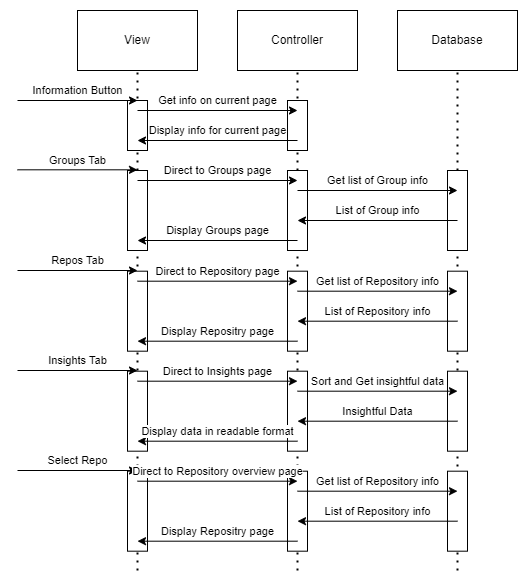

The diagram above was exported from draw.io. Its source (the exported page's mxGraphModel, read from the mxfile embedded in the PNG):
<mxGraphModel dx="1831" dy="526" grid="1" gridSize="10" guides="1" tooltips="1" connect="1" arrows="1" fold="1" page="1" pageScale="1" pageWidth="850" pageHeight="1100" math="0" shadow="0">
  <root>
    <mxCell id="0" />
    <mxCell id="1" parent="0" />
    <mxCell id="Et2SVGWKtEnlpJMotBtU-1" value="View" style="rounded=0;whiteSpace=wrap;html=1;" vertex="1" parent="1">
      <mxGeometry x="40" y="360" width="120" height="60" as="geometry" />
    </mxCell>
    <mxCell id="Et2SVGWKtEnlpJMotBtU-2" value="Controller" style="rounded=0;whiteSpace=wrap;html=1;" vertex="1" parent="1">
      <mxGeometry x="200" y="360" width="120" height="60" as="geometry" />
    </mxCell>
    <mxCell id="Et2SVGWKtEnlpJMotBtU-3" value="Database" style="rounded=0;whiteSpace=wrap;html=1;" vertex="1" parent="1">
      <mxGeometry x="360" y="360" width="120" height="60" as="geometry" />
    </mxCell>
    <mxCell id="Et2SVGWKtEnlpJMotBtU-4" value="" style="endArrow=none;dashed=1;html=1;dashPattern=1 3;strokeWidth=2;rounded=0;entryX=0.5;entryY=1;entryDx=0;entryDy=0;startArrow=none;" edge="1" parent="1" source="Et2SVGWKtEnlpJMotBtU-23" target="Et2SVGWKtEnlpJMotBtU-1">
      <mxGeometry width="50" height="50" relative="1" as="geometry">
        <mxPoint x="100" y="1070" as="sourcePoint" />
        <mxPoint x="450" y="670" as="targetPoint" />
      </mxGeometry>
    </mxCell>
    <mxCell id="Et2SVGWKtEnlpJMotBtU-7" value="" style="endArrow=none;dashed=1;html=1;dashPattern=1 3;strokeWidth=2;rounded=0;entryX=0.5;entryY=1;entryDx=0;entryDy=0;startArrow=none;" edge="1" parent="1" source="Et2SVGWKtEnlpJMotBtU-25" target="Et2SVGWKtEnlpJMotBtU-2">
      <mxGeometry width="50" height="50" relative="1" as="geometry">
        <mxPoint x="260" y="1070" as="sourcePoint" />
        <mxPoint x="450" y="630" as="targetPoint" />
      </mxGeometry>
    </mxCell>
    <mxCell id="Et2SVGWKtEnlpJMotBtU-8" value="" style="endArrow=none;dashed=1;html=1;dashPattern=1 3;strokeWidth=2;rounded=0;entryX=0.5;entryY=1;entryDx=0;entryDy=0;startArrow=none;" edge="1" parent="1" source="Et2SVGWKtEnlpJMotBtU-33" target="Et2SVGWKtEnlpJMotBtU-3">
      <mxGeometry width="50" height="50" relative="1" as="geometry">
        <mxPoint x="419.66" y="1080" as="sourcePoint" />
        <mxPoint x="419.66" y="430.0000000000001" as="targetPoint" />
      </mxGeometry>
    </mxCell>
    <mxCell id="Et2SVGWKtEnlpJMotBtU-13" value="" style="rounded=0;whiteSpace=wrap;html=1;" vertex="1" parent="1">
      <mxGeometry x="90" y="450" width="20" height="50" as="geometry" />
    </mxCell>
    <mxCell id="Et2SVGWKtEnlpJMotBtU-14" value="" style="rounded=0;whiteSpace=wrap;html=1;" vertex="1" parent="1">
      <mxGeometry x="250" y="450" width="20" height="50" as="geometry" />
    </mxCell>
    <mxCell id="Et2SVGWKtEnlpJMotBtU-17" value="" style="endArrow=classic;html=1;rounded=0;" edge="1" parent="1">
      <mxGeometry width="50" height="50" relative="1" as="geometry">
        <mxPoint x="100" y="460.0000000000001" as="sourcePoint" />
        <mxPoint x="260" y="460.0000000000001" as="targetPoint" />
      </mxGeometry>
    </mxCell>
    <mxCell id="Et2SVGWKtEnlpJMotBtU-18" value="Get info on current page" style="edgeLabel;html=1;align=center;verticalAlign=middle;resizable=0;points=[];" vertex="1" connectable="0" parent="Et2SVGWKtEnlpJMotBtU-17">
      <mxGeometry x="-0.1634" y="2" relative="1" as="geometry">
        <mxPoint x="13" y="-8" as="offset" />
      </mxGeometry>
    </mxCell>
    <mxCell id="Et2SVGWKtEnlpJMotBtU-19" value="" style="endArrow=classic;html=1;rounded=0;" edge="1" parent="1">
      <mxGeometry width="50" height="50" relative="1" as="geometry">
        <mxPoint x="260" y="490.0000000000001" as="sourcePoint" />
        <mxPoint x="100" y="490.0000000000001" as="targetPoint" />
      </mxGeometry>
    </mxCell>
    <mxCell id="Et2SVGWKtEnlpJMotBtU-20" value="Display info for current page" style="edgeLabel;html=1;align=center;verticalAlign=middle;resizable=0;points=[];" vertex="1" connectable="0" parent="Et2SVGWKtEnlpJMotBtU-19">
      <mxGeometry x="-0.2504" y="-2" relative="1" as="geometry">
        <mxPoint x="-20" y="-8" as="offset" />
      </mxGeometry>
    </mxCell>
    <mxCell id="Et2SVGWKtEnlpJMotBtU-21" value="" style="endArrow=classic;html=1;rounded=0;" edge="1" parent="1">
      <mxGeometry width="50" height="50" relative="1" as="geometry">
        <mxPoint x="-20" y="450.0000000000001" as="sourcePoint" />
        <mxPoint x="100" y="450.0000000000001" as="targetPoint" />
      </mxGeometry>
    </mxCell>
    <mxCell id="Et2SVGWKtEnlpJMotBtU-22" value="Information Button" style="edgeLabel;html=1;align=center;verticalAlign=middle;resizable=0;points=[];" vertex="1" connectable="0" parent="Et2SVGWKtEnlpJMotBtU-21">
      <mxGeometry x="0.35" y="2" relative="1" as="geometry">
        <mxPoint x="-21" y="-8" as="offset" />
      </mxGeometry>
    </mxCell>
    <mxCell id="Et2SVGWKtEnlpJMotBtU-23" value="" style="rounded=0;whiteSpace=wrap;html=1;" vertex="1" parent="1">
      <mxGeometry x="90" y="520" width="20" height="80" as="geometry" />
    </mxCell>
    <mxCell id="Et2SVGWKtEnlpJMotBtU-24" value="" style="endArrow=none;dashed=1;html=1;dashPattern=1 3;strokeWidth=2;rounded=0;entryX=0.5;entryY=1;entryDx=0;entryDy=0;" edge="1" parent="1" target="Et2SVGWKtEnlpJMotBtU-23">
      <mxGeometry width="50" height="50" relative="1" as="geometry">
        <mxPoint x="100" y="920" as="sourcePoint" />
        <mxPoint x="100" y="420.0000000000001" as="targetPoint" />
      </mxGeometry>
    </mxCell>
    <mxCell id="Et2SVGWKtEnlpJMotBtU-25" value="" style="rounded=0;whiteSpace=wrap;html=1;" vertex="1" parent="1">
      <mxGeometry x="250" y="520" width="20" height="80" as="geometry" />
    </mxCell>
    <mxCell id="Et2SVGWKtEnlpJMotBtU-26" value="" style="endArrow=none;dashed=1;html=1;dashPattern=1 3;strokeWidth=2;rounded=0;entryX=0.5;entryY=1;entryDx=0;entryDy=0;" edge="1" parent="1" target="Et2SVGWKtEnlpJMotBtU-25">
      <mxGeometry width="50" height="50" relative="1" as="geometry">
        <mxPoint x="260" y="920" as="sourcePoint" />
        <mxPoint x="260" y="420.0000000000001" as="targetPoint" />
      </mxGeometry>
    </mxCell>
    <mxCell id="Et2SVGWKtEnlpJMotBtU-27" value="" style="endArrow=classic;html=1;rounded=0;" edge="1" parent="1">
      <mxGeometry width="50" height="50" relative="1" as="geometry">
        <mxPoint x="-20" y="519.3100000000002" as="sourcePoint" />
        <mxPoint x="100" y="519.3100000000002" as="targetPoint" />
      </mxGeometry>
    </mxCell>
    <mxCell id="Et2SVGWKtEnlpJMotBtU-28" value="Groups Tab" style="edgeLabel;html=1;align=center;verticalAlign=middle;resizable=0;points=[];" vertex="1" connectable="0" parent="Et2SVGWKtEnlpJMotBtU-27">
      <mxGeometry x="0.35" y="2" relative="1" as="geometry">
        <mxPoint x="-21" y="-8" as="offset" />
      </mxGeometry>
    </mxCell>
    <mxCell id="Et2SVGWKtEnlpJMotBtU-29" value="" style="endArrow=classic;html=1;rounded=0;" edge="1" parent="1">
      <mxGeometry width="50" height="50" relative="1" as="geometry">
        <mxPoint x="100" y="530.0000000000001" as="sourcePoint" />
        <mxPoint x="260" y="530.0000000000001" as="targetPoint" />
      </mxGeometry>
    </mxCell>
    <mxCell id="Et2SVGWKtEnlpJMotBtU-30" value="Direct to Groups page" style="edgeLabel;html=1;align=center;verticalAlign=middle;resizable=0;points=[];" vertex="1" connectable="0" parent="Et2SVGWKtEnlpJMotBtU-29">
      <mxGeometry x="-0.1634" y="2" relative="1" as="geometry">
        <mxPoint x="13" y="-8" as="offset" />
      </mxGeometry>
    </mxCell>
    <mxCell id="Et2SVGWKtEnlpJMotBtU-31" value="" style="endArrow=classic;html=1;rounded=0;" edge="1" parent="1">
      <mxGeometry width="50" height="50" relative="1" as="geometry">
        <mxPoint x="260" y="590.0000000000001" as="sourcePoint" />
        <mxPoint x="100" y="590.0000000000001" as="targetPoint" />
      </mxGeometry>
    </mxCell>
    <mxCell id="Et2SVGWKtEnlpJMotBtU-32" value="Display Groups page" style="edgeLabel;html=1;align=center;verticalAlign=middle;resizable=0;points=[];" vertex="1" connectable="0" parent="Et2SVGWKtEnlpJMotBtU-31">
      <mxGeometry x="-0.2504" y="-2" relative="1" as="geometry">
        <mxPoint x="-20" y="-8" as="offset" />
      </mxGeometry>
    </mxCell>
    <mxCell id="Et2SVGWKtEnlpJMotBtU-33" value="" style="rounded=0;whiteSpace=wrap;html=1;" vertex="1" parent="1">
      <mxGeometry x="410" y="520" width="20" height="80" as="geometry" />
    </mxCell>
    <mxCell id="Et2SVGWKtEnlpJMotBtU-34" value="" style="endArrow=none;dashed=1;html=1;dashPattern=1 3;strokeWidth=2;rounded=0;entryX=0.5;entryY=1;entryDx=0;entryDy=0;" edge="1" parent="1" target="Et2SVGWKtEnlpJMotBtU-33">
      <mxGeometry width="50" height="50" relative="1" as="geometry">
        <mxPoint x="420" y="920" as="sourcePoint" />
        <mxPoint x="420" y="420.0000000000001" as="targetPoint" />
      </mxGeometry>
    </mxCell>
    <mxCell id="Et2SVGWKtEnlpJMotBtU-35" value="" style="endArrow=classic;html=1;rounded=0;" edge="1" parent="1">
      <mxGeometry width="50" height="50" relative="1" as="geometry">
        <mxPoint x="260" y="540" as="sourcePoint" />
        <mxPoint x="420" y="540" as="targetPoint" />
      </mxGeometry>
    </mxCell>
    <mxCell id="Et2SVGWKtEnlpJMotBtU-36" value="Get list of Group info" style="edgeLabel;html=1;align=center;verticalAlign=middle;resizable=0;points=[];" vertex="1" connectable="0" parent="Et2SVGWKtEnlpJMotBtU-35">
      <mxGeometry x="-0.1634" y="2" relative="1" as="geometry">
        <mxPoint x="13" y="-8" as="offset" />
      </mxGeometry>
    </mxCell>
    <mxCell id="Et2SVGWKtEnlpJMotBtU-37" value="" style="endArrow=classic;html=1;rounded=0;" edge="1" parent="1">
      <mxGeometry width="50" height="50" relative="1" as="geometry">
        <mxPoint x="420" y="570.0000000000001" as="sourcePoint" />
        <mxPoint x="260" y="570.0000000000001" as="targetPoint" />
      </mxGeometry>
    </mxCell>
    <mxCell id="Et2SVGWKtEnlpJMotBtU-38" value="List of Group info" style="edgeLabel;html=1;align=center;verticalAlign=middle;resizable=0;points=[];" vertex="1" connectable="0" parent="Et2SVGWKtEnlpJMotBtU-37">
      <mxGeometry x="-0.2504" y="-2" relative="1" as="geometry">
        <mxPoint x="-20" y="-8" as="offset" />
      </mxGeometry>
    </mxCell>
    <mxCell id="Et2SVGWKtEnlpJMotBtU-39" value="" style="rounded=0;whiteSpace=wrap;html=1;" vertex="1" parent="1">
      <mxGeometry x="90" y="620.69" width="20" height="80" as="geometry" />
    </mxCell>
    <mxCell id="Et2SVGWKtEnlpJMotBtU-40" value="" style="rounded=0;whiteSpace=wrap;html=1;" vertex="1" parent="1">
      <mxGeometry x="250" y="620.69" width="20" height="80" as="geometry" />
    </mxCell>
    <mxCell id="Et2SVGWKtEnlpJMotBtU-41" value="" style="endArrow=classic;html=1;rounded=0;" edge="1" parent="1">
      <mxGeometry width="50" height="50" relative="1" as="geometry">
        <mxPoint x="-20" y="620.0000000000002" as="sourcePoint" />
        <mxPoint x="100" y="620.0000000000002" as="targetPoint" />
      </mxGeometry>
    </mxCell>
    <mxCell id="Et2SVGWKtEnlpJMotBtU-42" value="Repos Tab" style="edgeLabel;html=1;align=center;verticalAlign=middle;resizable=0;points=[];" vertex="1" connectable="0" parent="Et2SVGWKtEnlpJMotBtU-41">
      <mxGeometry x="0.35" y="2" relative="1" as="geometry">
        <mxPoint x="-21" y="-8" as="offset" />
      </mxGeometry>
    </mxCell>
    <mxCell id="Et2SVGWKtEnlpJMotBtU-43" value="" style="endArrow=classic;html=1;rounded=0;" edge="1" parent="1">
      <mxGeometry width="50" height="50" relative="1" as="geometry">
        <mxPoint x="100" y="630.69" as="sourcePoint" />
        <mxPoint x="260" y="630.69" as="targetPoint" />
      </mxGeometry>
    </mxCell>
    <mxCell id="Et2SVGWKtEnlpJMotBtU-44" value="Direct to Repository page" style="edgeLabel;html=1;align=center;verticalAlign=middle;resizable=0;points=[];" vertex="1" connectable="0" parent="Et2SVGWKtEnlpJMotBtU-43">
      <mxGeometry x="-0.1634" y="2" relative="1" as="geometry">
        <mxPoint x="13" y="-8" as="offset" />
      </mxGeometry>
    </mxCell>
    <mxCell id="Et2SVGWKtEnlpJMotBtU-45" value="" style="endArrow=classic;html=1;rounded=0;" edge="1" parent="1">
      <mxGeometry width="50" height="50" relative="1" as="geometry">
        <mxPoint x="260" y="690.69" as="sourcePoint" />
        <mxPoint x="100" y="690.69" as="targetPoint" />
      </mxGeometry>
    </mxCell>
    <mxCell id="Et2SVGWKtEnlpJMotBtU-46" value="Display Repositry page" style="edgeLabel;html=1;align=center;verticalAlign=middle;resizable=0;points=[];" vertex="1" connectable="0" parent="Et2SVGWKtEnlpJMotBtU-45">
      <mxGeometry x="-0.2504" y="-2" relative="1" as="geometry">
        <mxPoint x="-20" y="-8" as="offset" />
      </mxGeometry>
    </mxCell>
    <mxCell id="Et2SVGWKtEnlpJMotBtU-47" value="" style="rounded=0;whiteSpace=wrap;html=1;" vertex="1" parent="1">
      <mxGeometry x="410" y="620.69" width="20" height="80" as="geometry" />
    </mxCell>
    <mxCell id="Et2SVGWKtEnlpJMotBtU-48" value="" style="endArrow=classic;html=1;rounded=0;" edge="1" parent="1">
      <mxGeometry width="50" height="50" relative="1" as="geometry">
        <mxPoint x="260" y="640.69" as="sourcePoint" />
        <mxPoint x="420" y="640.69" as="targetPoint" />
      </mxGeometry>
    </mxCell>
    <mxCell id="Et2SVGWKtEnlpJMotBtU-49" value="Get list of Repository info" style="edgeLabel;html=1;align=center;verticalAlign=middle;resizable=0;points=[];" vertex="1" connectable="0" parent="Et2SVGWKtEnlpJMotBtU-48">
      <mxGeometry x="-0.1634" y="2" relative="1" as="geometry">
        <mxPoint x="13" y="-8" as="offset" />
      </mxGeometry>
    </mxCell>
    <mxCell id="Et2SVGWKtEnlpJMotBtU-50" value="" style="endArrow=classic;html=1;rounded=0;" edge="1" parent="1">
      <mxGeometry width="50" height="50" relative="1" as="geometry">
        <mxPoint x="420" y="670.69" as="sourcePoint" />
        <mxPoint x="260" y="670.69" as="targetPoint" />
      </mxGeometry>
    </mxCell>
    <mxCell id="Et2SVGWKtEnlpJMotBtU-51" value="List of Repository info" style="edgeLabel;html=1;align=center;verticalAlign=middle;resizable=0;points=[];" vertex="1" connectable="0" parent="Et2SVGWKtEnlpJMotBtU-50">
      <mxGeometry x="-0.2504" y="-2" relative="1" as="geometry">
        <mxPoint x="-20" y="-8" as="offset" />
      </mxGeometry>
    </mxCell>
    <mxCell id="Et2SVGWKtEnlpJMotBtU-52" value="" style="rounded=0;whiteSpace=wrap;html=1;" vertex="1" parent="1">
      <mxGeometry x="90" y="720.69" width="20" height="80" as="geometry" />
    </mxCell>
    <mxCell id="Et2SVGWKtEnlpJMotBtU-53" value="" style="rounded=0;whiteSpace=wrap;html=1;" vertex="1" parent="1">
      <mxGeometry x="250" y="720.69" width="20" height="80" as="geometry" />
    </mxCell>
    <mxCell id="Et2SVGWKtEnlpJMotBtU-54" value="" style="endArrow=classic;html=1;rounded=0;" edge="1" parent="1">
      <mxGeometry width="50" height="50" relative="1" as="geometry">
        <mxPoint x="-20" y="720.0000000000002" as="sourcePoint" />
        <mxPoint x="100" y="720.0000000000002" as="targetPoint" />
      </mxGeometry>
    </mxCell>
    <mxCell id="Et2SVGWKtEnlpJMotBtU-55" value="Insights Tab" style="edgeLabel;html=1;align=center;verticalAlign=middle;resizable=0;points=[];" vertex="1" connectable="0" parent="Et2SVGWKtEnlpJMotBtU-54">
      <mxGeometry x="0.35" y="2" relative="1" as="geometry">
        <mxPoint x="-21" y="-8" as="offset" />
      </mxGeometry>
    </mxCell>
    <mxCell id="Et2SVGWKtEnlpJMotBtU-56" value="" style="endArrow=classic;html=1;rounded=0;" edge="1" parent="1">
      <mxGeometry width="50" height="50" relative="1" as="geometry">
        <mxPoint x="100" y="730.69" as="sourcePoint" />
        <mxPoint x="260" y="730.69" as="targetPoint" />
      </mxGeometry>
    </mxCell>
    <mxCell id="Et2SVGWKtEnlpJMotBtU-57" value="Direct to Insights page" style="edgeLabel;html=1;align=center;verticalAlign=middle;resizable=0;points=[];" vertex="1" connectable="0" parent="Et2SVGWKtEnlpJMotBtU-56">
      <mxGeometry x="-0.1634" y="2" relative="1" as="geometry">
        <mxPoint x="13" y="-8" as="offset" />
      </mxGeometry>
    </mxCell>
    <mxCell id="Et2SVGWKtEnlpJMotBtU-58" value="" style="endArrow=classic;html=1;rounded=0;" edge="1" parent="1">
      <mxGeometry width="50" height="50" relative="1" as="geometry">
        <mxPoint x="260" y="790.69" as="sourcePoint" />
        <mxPoint x="100" y="790.69" as="targetPoint" />
      </mxGeometry>
    </mxCell>
    <mxCell id="Et2SVGWKtEnlpJMotBtU-59" value="Display data in readable format" style="edgeLabel;html=1;align=center;verticalAlign=middle;resizable=0;points=[];" vertex="1" connectable="0" parent="Et2SVGWKtEnlpJMotBtU-58">
      <mxGeometry x="-0.2504" y="-2" relative="1" as="geometry">
        <mxPoint x="-20" y="-8" as="offset" />
      </mxGeometry>
    </mxCell>
    <mxCell id="Et2SVGWKtEnlpJMotBtU-60" value="" style="rounded=0;whiteSpace=wrap;html=1;" vertex="1" parent="1">
      <mxGeometry x="410" y="720.69" width="20" height="80" as="geometry" />
    </mxCell>
    <mxCell id="Et2SVGWKtEnlpJMotBtU-61" value="" style="endArrow=classic;html=1;rounded=0;" edge="1" parent="1">
      <mxGeometry width="50" height="50" relative="1" as="geometry">
        <mxPoint x="260" y="740.69" as="sourcePoint" />
        <mxPoint x="420" y="740.69" as="targetPoint" />
      </mxGeometry>
    </mxCell>
    <mxCell id="Et2SVGWKtEnlpJMotBtU-62" value="Sort and Get insightful data" style="edgeLabel;html=1;align=center;verticalAlign=middle;resizable=0;points=[];" vertex="1" connectable="0" parent="Et2SVGWKtEnlpJMotBtU-61">
      <mxGeometry x="-0.1634" y="2" relative="1" as="geometry">
        <mxPoint x="13" y="-8" as="offset" />
      </mxGeometry>
    </mxCell>
    <mxCell id="Et2SVGWKtEnlpJMotBtU-63" value="" style="endArrow=classic;html=1;rounded=0;" edge="1" parent="1">
      <mxGeometry width="50" height="50" relative="1" as="geometry">
        <mxPoint x="420" y="770.69" as="sourcePoint" />
        <mxPoint x="260" y="770.69" as="targetPoint" />
      </mxGeometry>
    </mxCell>
    <mxCell id="Et2SVGWKtEnlpJMotBtU-64" value="Insightful Data" style="edgeLabel;html=1;align=center;verticalAlign=middle;resizable=0;points=[];" vertex="1" connectable="0" parent="Et2SVGWKtEnlpJMotBtU-63">
      <mxGeometry x="-0.2504" y="-2" relative="1" as="geometry">
        <mxPoint x="-20" y="-8" as="offset" />
      </mxGeometry>
    </mxCell>
    <mxCell id="Et2SVGWKtEnlpJMotBtU-65" value="" style="rounded=0;whiteSpace=wrap;html=1;" vertex="1" parent="1">
      <mxGeometry x="90" y="820.69" width="20" height="80" as="geometry" />
    </mxCell>
    <mxCell id="Et2SVGWKtEnlpJMotBtU-66" value="" style="rounded=0;whiteSpace=wrap;html=1;" vertex="1" parent="1">
      <mxGeometry x="250" y="820.69" width="20" height="80" as="geometry" />
    </mxCell>
    <mxCell id="Et2SVGWKtEnlpJMotBtU-67" value="" style="endArrow=classic;html=1;rounded=0;" edge="1" parent="1">
      <mxGeometry width="50" height="50" relative="1" as="geometry">
        <mxPoint x="-20" y="820.0000000000002" as="sourcePoint" />
        <mxPoint x="100" y="820.0000000000002" as="targetPoint" />
      </mxGeometry>
    </mxCell>
    <mxCell id="Et2SVGWKtEnlpJMotBtU-68" value="Select Repo" style="edgeLabel;html=1;align=center;verticalAlign=middle;resizable=0;points=[];" vertex="1" connectable="0" parent="Et2SVGWKtEnlpJMotBtU-67">
      <mxGeometry x="0.35" y="2" relative="1" as="geometry">
        <mxPoint x="-21" y="-8" as="offset" />
      </mxGeometry>
    </mxCell>
    <mxCell id="Et2SVGWKtEnlpJMotBtU-69" value="" style="endArrow=classic;html=1;rounded=0;" edge="1" parent="1">
      <mxGeometry width="50" height="50" relative="1" as="geometry">
        <mxPoint x="100" y="830.69" as="sourcePoint" />
        <mxPoint x="260" y="830.69" as="targetPoint" />
      </mxGeometry>
    </mxCell>
    <mxCell id="Et2SVGWKtEnlpJMotBtU-70" value="Direct to Repository overview page" style="edgeLabel;html=1;align=center;verticalAlign=middle;resizable=0;points=[];" vertex="1" connectable="0" parent="Et2SVGWKtEnlpJMotBtU-69">
      <mxGeometry x="-0.1634" y="2" relative="1" as="geometry">
        <mxPoint x="13" y="-8" as="offset" />
      </mxGeometry>
    </mxCell>
    <mxCell id="Et2SVGWKtEnlpJMotBtU-71" value="" style="endArrow=classic;html=1;rounded=0;" edge="1" parent="1">
      <mxGeometry width="50" height="50" relative="1" as="geometry">
        <mxPoint x="260" y="890.69" as="sourcePoint" />
        <mxPoint x="100" y="890.69" as="targetPoint" />
      </mxGeometry>
    </mxCell>
    <mxCell id="Et2SVGWKtEnlpJMotBtU-72" value="Display Repositry page" style="edgeLabel;html=1;align=center;verticalAlign=middle;resizable=0;points=[];" vertex="1" connectable="0" parent="Et2SVGWKtEnlpJMotBtU-71">
      <mxGeometry x="-0.2504" y="-2" relative="1" as="geometry">
        <mxPoint x="-20" y="-8" as="offset" />
      </mxGeometry>
    </mxCell>
    <mxCell id="Et2SVGWKtEnlpJMotBtU-73" value="" style="rounded=0;whiteSpace=wrap;html=1;" vertex="1" parent="1">
      <mxGeometry x="410" y="820.69" width="20" height="80" as="geometry" />
    </mxCell>
    <mxCell id="Et2SVGWKtEnlpJMotBtU-74" value="" style="endArrow=classic;html=1;rounded=0;" edge="1" parent="1">
      <mxGeometry width="50" height="50" relative="1" as="geometry">
        <mxPoint x="260" y="840.69" as="sourcePoint" />
        <mxPoint x="420" y="840.69" as="targetPoint" />
      </mxGeometry>
    </mxCell>
    <mxCell id="Et2SVGWKtEnlpJMotBtU-75" value="Get list of Repository info" style="edgeLabel;html=1;align=center;verticalAlign=middle;resizable=0;points=[];" vertex="1" connectable="0" parent="Et2SVGWKtEnlpJMotBtU-74">
      <mxGeometry x="-0.1634" y="2" relative="1" as="geometry">
        <mxPoint x="13" y="-8" as="offset" />
      </mxGeometry>
    </mxCell>
    <mxCell id="Et2SVGWKtEnlpJMotBtU-76" value="" style="endArrow=classic;html=1;rounded=0;" edge="1" parent="1">
      <mxGeometry width="50" height="50" relative="1" as="geometry">
        <mxPoint x="420" y="870.69" as="sourcePoint" />
        <mxPoint x="260" y="870.69" as="targetPoint" />
      </mxGeometry>
    </mxCell>
    <mxCell id="Et2SVGWKtEnlpJMotBtU-77" value="List of Repository info" style="edgeLabel;html=1;align=center;verticalAlign=middle;resizable=0;points=[];" vertex="1" connectable="0" parent="Et2SVGWKtEnlpJMotBtU-76">
      <mxGeometry x="-0.2504" y="-2" relative="1" as="geometry">
        <mxPoint x="-20" y="-8" as="offset" />
      </mxGeometry>
    </mxCell>
  </root>
</mxGraphModel>